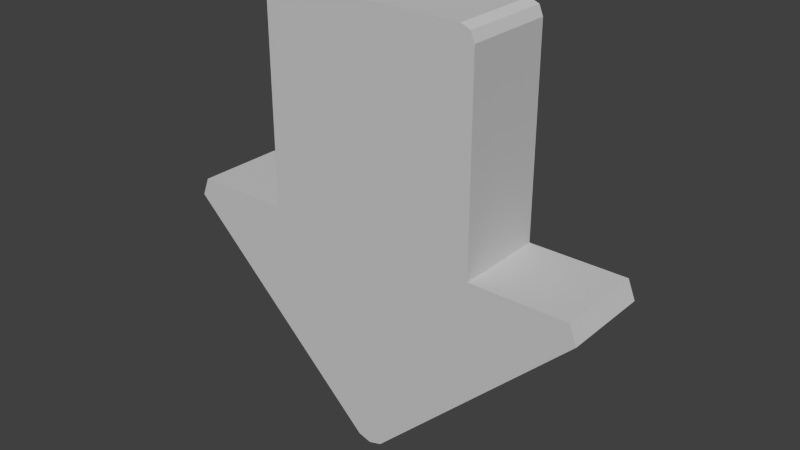 # Source: tutorial_arrow.blend  (saved by Blender 2.70.0; exported with 4.5.12 LTS)
import bpy
from mathutils import Matrix  # noqa: F401  (used for matrix-valued properties, if any)

bpy.ops.wm.read_factory_settings(use_empty=True)
scene = bpy.context.scene
scene.name = 'Scene'

# ---- collections
col_collection_1 = bpy.data.collections.new('Collection 1'); scene.collection.children.link(col_collection_1)

# ---- materials (node trees are filled in below, after node groups)
mat_material__25_001 = bpy.data.materials.new('Material #25.001')
mat_material__25_001.alpha_threshold = 0.0
mat_material__25_001.use_transparent_shadow = False
mat_material__25_001.diffuse_color = (0.5843, 0.5843, 0.5843, 1.0)
mat_material__25_001.specular_color = (0.898, 0.898, 0.898)
mat_material__25_001.roughness = 0.5
mat_material__25_001.line_color = (0.0, 0.0, 0.0, 1.0)

# ---- material node trees

# ---- world
world_world = bpy.data.worlds.new('World'); scene.world = world_world
world_world.color = (0.05088, 0.05088, 0.05088)
world_world.use_sun_shadow = False
world_world.sun_shadow_jitter_overblur = 0.0
world_world.cycles.sampling_method = 'MANUAL'
world_world.cycles.sample_map_resolution = 256

# ---- meshes
me_tutorial_a_001 = bpy.data.meshes.new('tutorial_a.001')
me_tutorial_a_001.from_pydata([(-1.175, -0.295, 0.575), (-0.1413, -2.589, 0.575), (-2.225, -0.295, 0.575), (-2.306, -0.4981, 0.575), (1.173, -0.295, 0.575), (0.1393, -2.589, 0.575), (2.223, -0.295, 0.575), (-0.001002, -2.631, 0.575), (2.304, -0.4981, 0.575), (-1.175, -0.295, -0.3991), (-0.1413, -2.589, -0.3991), (-2.225, -0.295, -0.3991), (-2.306, -0.4981, -0.3991), (1.173, -0.295, -0.3991), (0.1393, -2.589, -0.3991), (2.223, -0.295, -0.3991), (-0.001002, -2.631, -0.3991), (2.304, -0.4981, -0.3991), (-1.028, 2.022, 0.575), (-1.175, 1.875, 0.575), (-1.132, 1.979, 0.575), (1.173, 1.875, 0.575), (1.026, 2.022, 0.575), (1.13, 1.979, 0.575), (-1.175, 1.875, -0.3991), (-1.028, 2.022, -0.3991), (-1.132, 1.979, -0.3991), (1.026, 2.022, -0.3991), (1.173, 1.875, -0.3991), (1.13, 1.979, -0.3991), (1.173, -0.295, -0.3991), (1.173, -0.295, 0.575), (1.173, -0.295, -0.3991), (1.173, -0.295, -0.3991), (0.1393, -2.589, 0.575), (0.1393, -2.589, -0.3991), (0.1393, -2.589, -0.3991), (2.304, -0.4981, -0.3991), (-0.001002, -2.631, 0.575), (-0.1413, -2.589, 0.575), (-0.001002, -2.631, 0.575), (2.223, -0.295, 0.575), (2.304, -0.4981, 0.575), (2.304, -0.4981, -0.3991), (2.304, -0.4981, -0.3991), (2.223, -0.295, -0.3991), (2.223, -0.295, 0.575), (0.1393, -2.589, 0.575), (-0.001002, -2.631, 0.575), (0.1393, -2.589, -0.3991), (0.1393, -2.589, 0.575), (-1.175, -0.295, -0.3991), (-1.175, 1.875, -0.3991), (1.173, 1.875, -0.3991), (1.173, 1.875, -0.3991), (-1.175, -0.295, -0.3991), (-2.225, -0.295, 0.575), (-1.175, -0.295, 0.575), (-1.175, -0.295, -0.3991), (-1.175, -0.295, -0.3991), (-2.225, -0.295, -0.3991), (-2.225, -0.295, 0.575), (-0.1413, -2.589, 0.575), (-2.306, -0.4981, 0.575), (-2.306, -0.4981, -0.3991), (-2.306, -0.4981, -0.3991), (-0.1413, -2.589, 0.575), (-1.132, 1.979, -0.3991), (1.13, 1.979, -0.3991), (1.173, 1.875, -0.3991), (1.173, 1.875, -0.3991), (-1.175, 1.875, -0.3991), (-1.132, 1.979, -0.3991), (1.13, 1.979, 0.575), (1.026, 2.022, 0.575), (-1.028, 2.022, 0.575), (-1.028, 2.022, 0.575), (-1.132, 1.979, 0.575), (1.13, 1.979, 0.575), (1.173, 1.875, 0.575), (-1.175, 1.875, 0.575), (-1.175, -0.295, 0.575), (-1.175, -0.295, 0.575), (1.173, -0.295, 0.575), (1.173, 1.875, 0.575), (2.304, -0.4981, 0.575), (2.223, -0.295, 0.575), (1.173, -0.295, 0.575), (2.223, -0.295, -0.3991), (-1.175, -0.295, 0.575), (-2.225, -0.295, 0.575), (-2.306, -0.4981, 0.575), (-2.306, -0.4981, -0.3991), (-2.225, -0.295, -0.3991), (-1.175, -0.295, -0.3991), (2.304, -0.4981, 0.575), (1.173, -0.295, 0.575), (-0.1413, -2.589, -0.3991), (-1.175, -0.295, -0.3991), (-0.1413, -2.589, -0.3991), (-1.175, -0.295, 0.575), (-2.306, -0.4981, 0.575), (-0.1413, -2.589, -0.3991), (-2.306, -0.4981, -0.3991), (-1.175, -0.295, -0.3991), (1.173, -0.295, 0.575), (-1.175, -0.295, 0.575), (1.173, -0.295, 0.575), (-0.001002, -2.631, -0.3991), (-0.1413, -2.589, -0.3991), (-1.028, 2.022, -0.3991), (1.026, 2.022, -0.3991), (1.13, 1.979, -0.3991), (1.13, 1.979, -0.3991), (-1.132, 1.979, -0.3991), (-1.028, 2.022, -0.3991), (-1.175, 1.875, 0.575), (1.173, 1.875, 0.575), (1.13, 1.979, 0.575), (1.13, 1.979, 0.575), (-1.132, 1.979, 0.575), (-1.175, 1.875, 0.575)], [], [(5, 1, 7), (18, 22, 27), (27, 25, 18), (14, 13, 17), (9, 0, 19), (19, 24, 9), (4, 6, 15), (15, 30, 4), (3, 2, 11), (11, 12, 3), (21, 31, 32), (33, 28, 21), (8, 34, 35), (36, 37, 8), (38, 39, 10), (10, 16, 40), (41, 42, 43), (44, 45, 46), (47, 48, 16), (16, 49, 50), (51, 52, 53), (54, 13, 55), (56, 57, 58), (59, 60, 61), (62, 63, 64), (65, 10, 66), (29, 27, 22), (22, 23, 29), (28, 29, 23), (23, 21, 28), (20, 18, 25), (25, 26, 20), (24, 19, 20), (20, 26, 24), (67, 68, 69), (70, 71, 72), (73, 74, 75), (76, 77, 78), (79, 80, 81), (82, 83, 84), (85, 86, 87), (13, 88, 17), (89, 90, 91), (92, 93, 94), (5, 95, 96), (97, 98, 13), (13, 14, 99), (100, 101, 1), (102, 103, 104), (105, 106, 1), (1, 5, 107), (14, 108, 109), (110, 111, 112), (113, 114, 115), (116, 117, 118), (119, 120, 121)])
_uv = me_tutorial_a_001.uv_layers.new(name='UVMap')
_uv.uv.foreach_set('vector', [0.4052, 0.2536, 0.3607, 0.2536, 0.383, 0.2469, 0.8443, 0.625, 0.8454, 0.3441, 0.9786, 0.3446, 0.9786, 0.3446, 0.9775, 0.6255, 0.8443, 0.625, 0.3607, 0.2536, 0.1968, 0.6173, 0.01748, 0.5851, 0.9763, 0.9532, 0.843, 0.9527, 0.8442, 0.6559, 0.8442, 0.6559, 0.9774, 0.6564, 0.9763, 0.9532, 0.8474, 0.9574, 0.8498, 0.6548, 0.9825, 0.6546, 0.9825, 0.6546, 0.9801, 0.9572, 0.8474, 0.9574, 0.7291, 0.2185, 0.7902, 0.2182, 0.7913, 0.4901, 0.7913, 0.4901, 0.7302, 0.4903, 0.7291, 0.2185, 0.8455, 0.3132, 0.8466, 0.01643, 0.9798, 0.01694, 0.9798, 0.01694, 0.9787, 0.3137, 0.8455, 0.3132, 0.8081, 0.1711, 0.434, 0.1711, 0.434, 0.04997, 0.434, 0.04997, 0.8081, 0.04996, 0.8081, 0.1711, 0.4157, 0.1711, 0.3975, 0.1711, 0.3975, 0.04997, 0.3975, 0.04997, 0.4157, 0.04997, 0.4157, 0.1711, 0.7912, 0.4901, 0.7302, 0.4903, 0.7291, 0.2185, 0.7291, 0.2185, 0.7902, 0.2182, 0.7912, 0.4901, 0.434, 0.1711, 0.4157, 0.1711, 0.4157, 0.04997, 0.4157, 0.04997, 0.434, 0.04997, 0.434, 0.1711, 0.5692, 0.6173, 0.5692, 0.9614, 0.1968, 0.9614, 0.1968, 0.9614, 0.1968, 0.6173, 0.5692, 0.6173, 0.8392, 0.3271, 0.8426, 0.02053, 0.9759, 0.02093, 0.9759, 0.02093, 0.9725, 0.3275, 0.8392, 0.3271, 0.3975, 0.1711, 0.02341, 0.1711, 0.02341, 0.04996, 0.02341, 0.04996, 0.3975, 0.04997, 0.3975, 0.1711, 0.9787, 0.3292, 0.9786, 0.3446, 0.8454, 0.3441, 0.8454, 0.3441, 0.8454, 0.3287, 0.9787, 0.3292, 0.9787, 0.3137, 0.9787, 0.3292, 0.8454, 0.3287, 0.8454, 0.3287, 0.8455, 0.3132, 0.9787, 0.3137, 0.8442, 0.6404, 0.8443, 0.625, 0.9775, 0.6255, 0.9775, 0.6255, 0.9775, 0.6409, 0.8442, 0.6404, 0.9774, 0.6564, 0.8442, 0.6559, 0.8442, 0.6404, 0.8442, 0.6404, 0.9775, 0.6409, 0.9774, 0.6564, 0.5623, 0.978, 0.2036, 0.978, 0.1968, 0.9614, 0.1968, 0.9614, 0.5692, 0.9614, 0.5623, 0.978, 0.5623, 0.978, 0.5458, 0.9848, 0.2202, 0.9848, 0.2202, 0.9848, 0.2036, 0.978, 0.5623, 0.978, 0.5692, 0.9614, 0.1968, 0.9614, 0.1968, 0.6173, 0.1968, 0.6173, 0.5692, 0.6173, 0.5692, 0.9614, 0.7485, 0.5851, 0.7356, 0.6173, 0.5692, 0.6173, 0.1968, 0.6173, 0.03036, 0.6173, 0.01748, 0.5851, 0.1968, 0.6173, 0.03036, 0.6173, 0.01748, 0.5851, 0.7485, 0.5851, 0.7356, 0.6173, 0.5692, 0.6173, 0.4052, 0.2536, 0.7485, 0.5851, 0.5692, 0.6173, 0.4052, 0.2536, 0.5692, 0.6173, 0.1968, 0.6173, 0.1968, 0.6173, 0.3607, 0.2536, 0.4052, 0.2536, 0.1968, 0.6173, 0.01748, 0.5851, 0.3607, 0.2536, 0.4052, 0.2536, 0.7485, 0.5851, 0.5692, 0.6173, 0.5692, 0.6173, 0.1968, 0.6173, 0.3607, 0.2536, 0.3607, 0.2536, 0.4052, 0.2536, 0.5692, 0.6173, 0.3607, 0.2536, 0.383, 0.2469, 0.4052, 0.2536, 0.5458, 0.9848, 0.2202, 0.9848, 0.2036, 0.978, 0.2036, 0.978, 0.5623, 0.978, 0.5458, 0.9848, 0.1968, 0.9614, 0.5692, 0.9614, 0.5623, 0.978, 0.5623, 0.978, 0.2036, 0.978, 0.1968, 0.9614])
me_tutorial_a_001.materials.append(mat_material__25_001)
me_tutorial_a_001.use_remesh_preserve_volume = False
me_tutorial_a_001.use_remesh_preserve_attributes = False
me_tutorial_a_001.use_mirror_vertex_groups = False
me_tutorial_a_001.update()

# ---- objects
ob_tutorial_arrow = bpy.data.objects.new('tutorial arrow', me_tutorial_a_001)

# ---- transforms, parenting, visibility, modifiers, constraints
ob_tutorial_arrow.location = (0.001, 0.001, 0.001)
ob_tutorial_arrow.rotation_euler = (1.571, -0.0, 0.0)
ob_tutorial_arrow.lineart.crease_threshold = 0.0

# ---- collection membership
col_collection_1.objects.link(ob_tutorial_arrow)

# ---- scene / render settings (as saved in the file)
scene.frame_start = 1; scene.frame_end = 250; scene.frame_set(1)
scene.render.engine = 'BLENDER_EEVEE_NEXT'
scene.render.resolution_percentage = 50
scene.render.dither_intensity = 0.0
scene.render.film_transparent = True
scene.render.bake_margin = 2
scene.cycles.use_denoising = False
scene.cycles.samples = 10
scene.cycles.sampling_pattern = 'TABULATED_SOBOL'
scene.cycles.light_sampling_threshold = 0.0
scene.cycles.use_adaptive_sampling = False
scene.cycles.use_light_tree = False
scene.cycles.blur_glossy = 0.0
scene.cycles.volume_bounces = 1
scene.cycles.pixel_filter_type = 'GAUSSIAN'
scene.cycles.sample_clamp_indirect = 0.0
scene.view_settings.view_transform = 'Standard'
bpy.context.view_layer.update()

# ---- added for rendering (the .blend has no active camera and no usable light): camera, sun
cam_auto = bpy.data.cameras.new('AutoCamera')
cam_auto.lens = 50.0
cam_auto.sensor_width = 36.0
cam_auto.clip_end = 1000.0
ob_auto_camera = bpy.data.objects.new('AutoCamera', cam_auto)
scene.collection.objects.link(ob_auto_camera)
ob_auto_camera.location = (6.12722, -7.4396, 4.59846)
ob_auto_camera.rotation_euler = (1.09748, -7.21219e-08, 0.694738)
scene.camera = ob_auto_camera
light_auto_sun = bpy.data.lights.new('AutoSun', 'SUN')
light_auto_sun.energy = 3.0
light_auto_sun.angle = 0.0523599
ob_auto_sun = bpy.data.objects.new('AutoSun', light_auto_sun)
scene.collection.objects.link(ob_auto_sun)
ob_auto_sun.rotation_euler = (0.872665, 0.174533, 0.523599)
bpy.context.view_layer.update()
